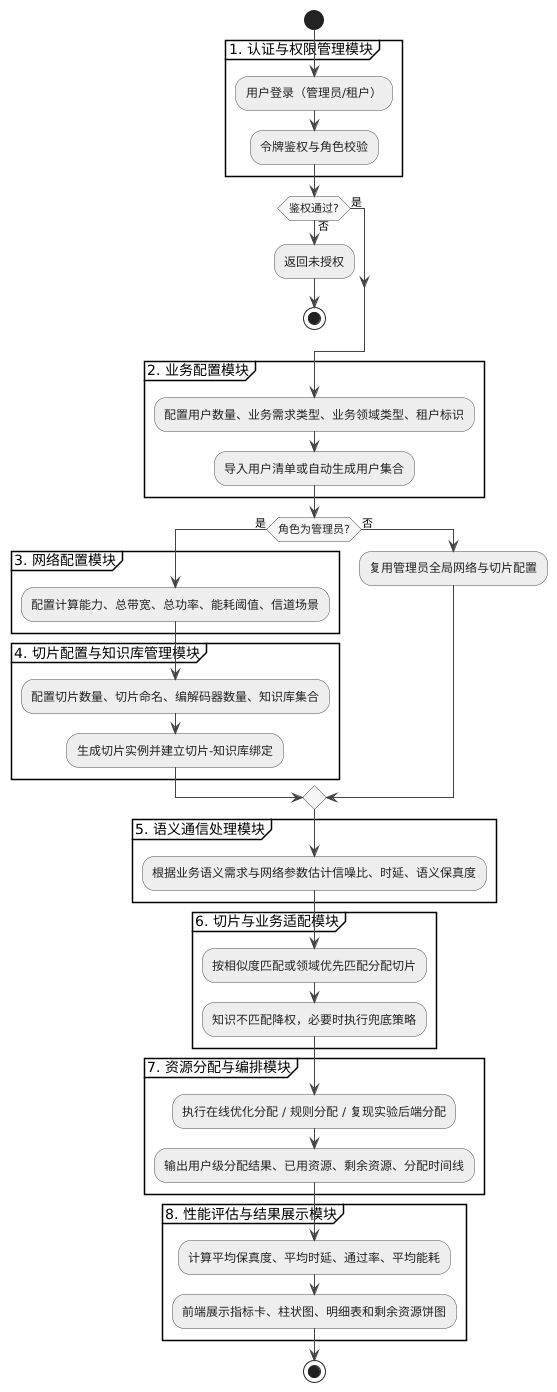

The diagram above was rendered by PlantUML. Its source (embedded in the PNG):
@startuml
skinparam backgroundColor #FFFFFF
skinparam defaultFontName Microsoft YaHei
skinparam shadowing false
skinparam ArrowColor #444444
skinparam ArrowThickness 1
skinparam activity {
  BackgroundColor #EEEEEE
  BorderColor #4A4A4A
  FontColor #222222
  DiamondBackgroundColor #F6F6F6
  DiamondBorderColor #4A4A4A
}

start

partition "1. 认证与权限管理模块" {
  :用户登录（管理员/租户）;
  :令牌鉴权与角色校验;
}

if (鉴权通过?) then (是)
else (否)
  :返回未授权;
  stop
endif

partition "2. 业务配置模块" {
  :配置用户数量、业务需求类型、业务领域类型、租户标识;
  :导入用户清单或自动生成用户集合;
}

if (角色为管理员?) then (是)
  partition "3. 网络配置模块" {
    :配置计算能力、总带宽、总功率、能耗阈值、信道场景;
  }

  partition "4. 切片配置与知识库管理模块" {
    :配置切片数量、切片命名、编解码器数量、知识库集合;
    :生成切片实例并建立切片-知识库绑定;
  }
else (否)
  :复用管理员全局网络与切片配置;
endif

partition "5. 语义通信处理模块" {
  :根据业务语义需求与网络参数估计信噪比、时延、语义保真度;
}

partition "6. 切片与业务适配模块" {
  :按相似度匹配或领域优先匹配分配切片;
  :知识不匹配降权，必要时执行兜底策略;
}

partition "7. 资源分配与编排模块" {
  :执行在线优化分配 / 规则分配 / 复现实验后端分配;
  :输出用户级分配结果、已用资源、剩余资源、分配时间线;
}

partition "8. 性能评估与结果展示模块" {
  :计算平均保真度、平均时延、通过率、平均能耗;
  :前端展示指标卡、柱状图、明细表和剩余资源饼图;
}

stop
@enduml